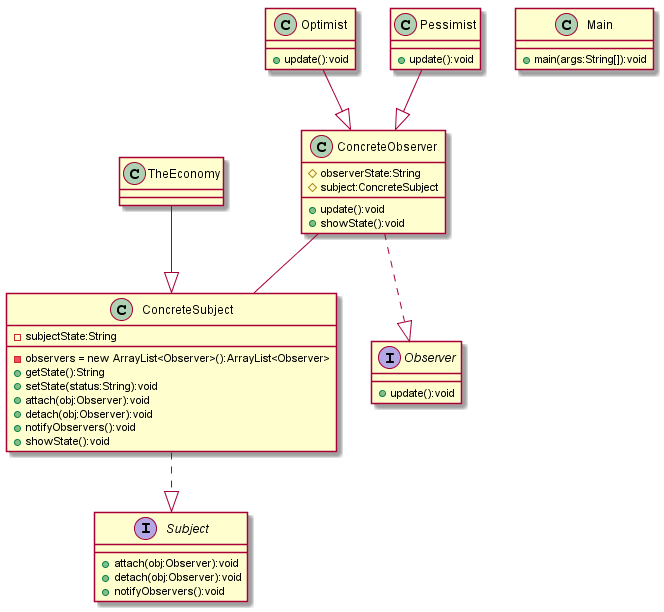

The diagram above was rendered by PlantUML. Its source (embedded in the PNG):
@startuml
class ConcreteObserver{
#observerState:String
#subject:ConcreteSubject
+update():void
+showState():void
}
class ConcreteSubject{
-subjectState:String
-observers = new ArrayList<Observer>():ArrayList<Observer>
+getState():String
+setState(status:String):void
+attach(obj:Observer):void
+detach(obj:Observer):void
+notifyObservers():void
+showState():void
}
class Main{
+main(args:String[]):void
}
interface Observer{
+update():void
}
class Optimist{
+update():void
}
class Pessimist{
+update():void
}
interface Subject{
+attach(obj:Observer):void
+detach(obj:Observer):void
+notifyObservers():void
}
class TheEconomy{
}
class ConcreteObserver--class ConcreteSubject
class ConcreteSubject..|>interface Subject
class ConcreteObserver..|>interface Observer
class Optimist--|>class ConcreteObserver
class TheEconomy--|>class ConcreteSubject
class Pessimist--|>class ConcreteObserver
@enduml